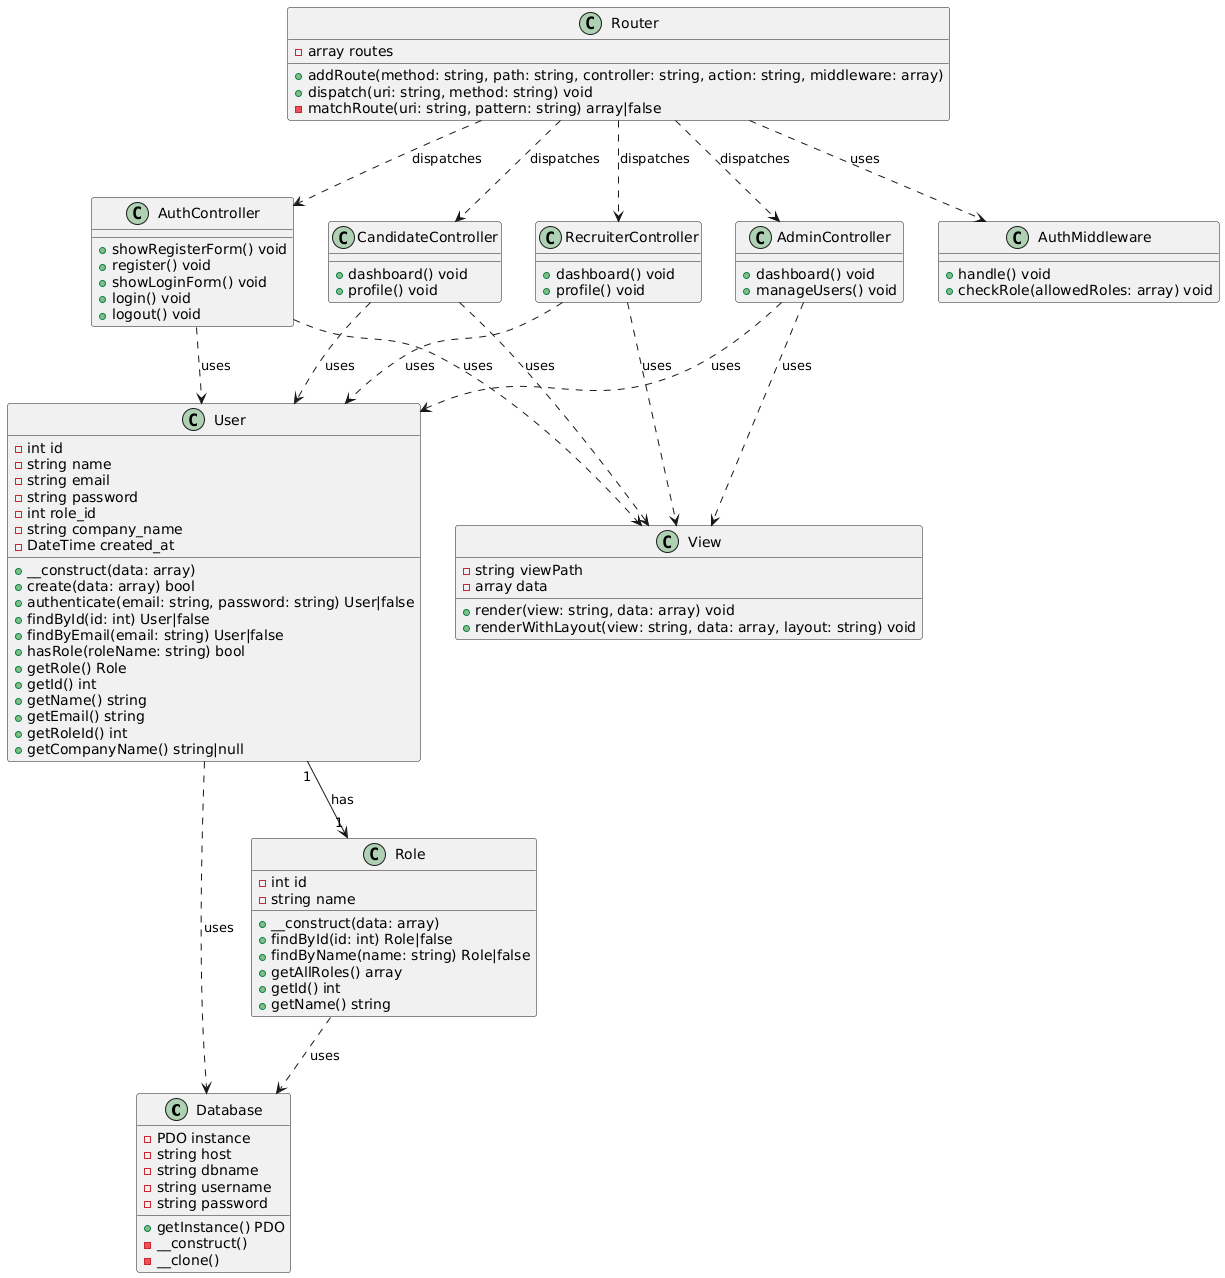

The diagram above was rendered by PlantUML. Its source (embedded in the PNG):
@startuml
class Database {
        -PDO instance
        -string host
        -string dbname
        -string username
        -string password
        +getInstance() PDO
        -__construct()
        -__clone()
    }
    
    class User {
        -int id
        -string name
        -string email
        -string password
        -int role_id
        -string company_name
        -DateTime created_at
        +__construct(data: array)
        +create(data: array) bool
        +authenticate(email: string, password: string) User|false
        +findById(id: int) User|false
        +findByEmail(email: string) User|false
        +hasRole(roleName: string) bool
        +getRole() Role
        +getId() int
        +getName() string
        +getEmail() string
        +getRoleId() int
        +getCompanyName() string|null
    }
    
    class Role {
        -int id
        -string name
        +__construct(data: array)
        +findById(id: int) Role|false
        +findByName(name: string) Role|false
        +getAllRoles() array
        +getId() int
        +getName() string
    }
    
    class Router {
        -array routes
        +addRoute(method: string, path: string, controller: string, action: string, middleware: array)
        +dispatch(uri: string, method: string) void
        -matchRoute(uri: string, pattern: string) array|false
    }
    
    class AuthMiddleware {
        +handle() void
        +checkRole(allowedRoles: array) void
    }
    
    class AuthController {
        +showRegisterForm() void
        +register() void
        +showLoginForm() void
        +login() void
        +logout() void
    }
    
    class CandidateController {
        +dashboard() void
        +profile() void
    }
    
    class RecruiterController {
        +dashboard() void
        +profile() void
    }
    
    class AdminController {
        +dashboard() void
        +manageUsers() void
    }
    
    class View {
        -string viewPath
        -array data
        +render(view: string, data: array) void
        +renderWithLayout(view: string, data: array, layout: string) void
    }
    
    User "1" --> "1" Role : has
    AuthController ..> User : uses
    AuthController ..> View : uses
    CandidateController ..> User : uses
    CandidateController ..> View : uses
    RecruiterController ..> User : uses
    RecruiterController ..> View : uses
    AdminController ..> User : uses
    AdminController ..> View : uses
    Router ..> AuthMiddleware : uses
    Router ..> AuthController : dispatches
    Router ..> CandidateController : dispatches
    Router ..> RecruiterController : dispatches
    Router ..> AdminController : dispatches
    User ..> Database : uses
    Role ..> Database : uses
@enduml